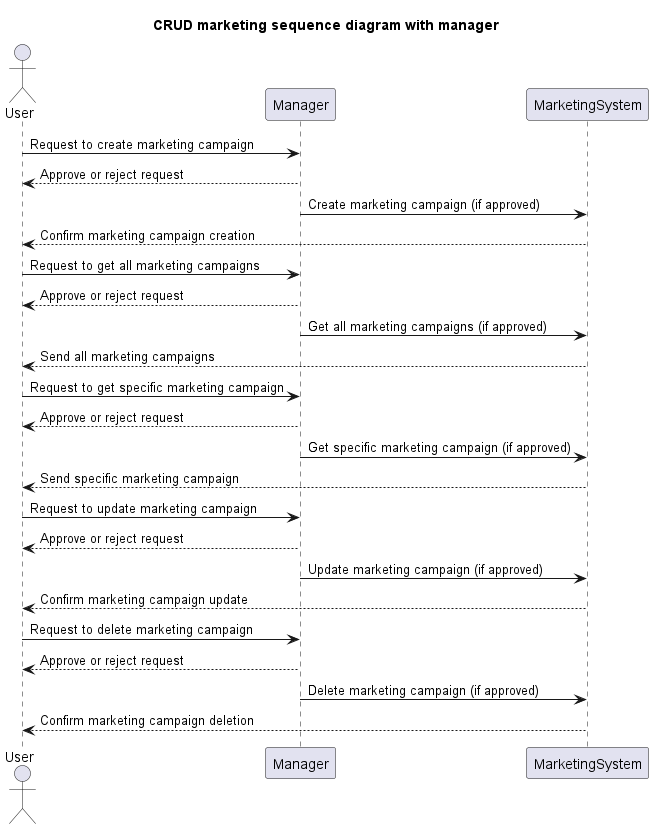

The diagram above was rendered by PlantUML. Its source (embedded in the PNG):
@startuml
title CRUD marketing sequence diagram with manager

Actor User
participant Manager
participant MarketingSystem


User -> Manager : Request to create marketing campaign
Manager --> User : Approve or reject request
Manager -> MarketingSystem : Create marketing campaign (if approved)
MarketingSystem --> User : Confirm marketing campaign creation


User -> Manager : Request to get all marketing campaigns
Manager --> User : Approve or reject request
Manager -> MarketingSystem : Get all marketing campaigns (if approved)
MarketingSystem --> User : Send all marketing campaigns
User -> Manager : Request to get specific marketing campaign
Manager --> User : Approve or reject request
Manager -> MarketingSystem : Get specific marketing campaign (if approved)
MarketingSystem --> User : Send specific marketing campaign


User -> Manager : Request to update marketing campaign
Manager --> User : Approve or reject request
Manager -> MarketingSystem : Update marketing campaign (if approved)
MarketingSystem --> User : Confirm marketing campaign update


User -> Manager : Request to delete marketing campaign
Manager --> User : Approve or reject request
Manager -> MarketingSystem : Delete marketing campaign (if approved)
MarketingSystem --> User : Confirm marketing campaign deletion

@enduml